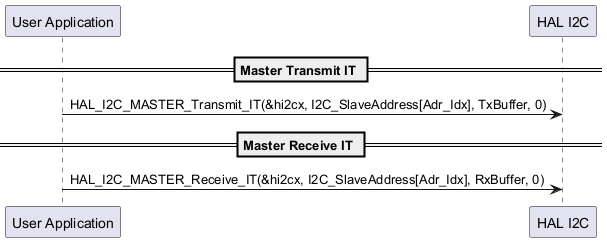

The diagram above was rendered by PlantUML. Its source (embedded in the PNG):
@startuml
  participant "User Application" as App
  participant "HAL I2C" as HAL_I2C

  == Master Transmit IT ==
  App -> HAL_I2C: HAL_I2C_MASTER_Transmit_IT(&hi2cx, I2C_SlaveAddress[Adr_Idx], TxBuffer, 0)

  == Master Receive IT ==
  App -> HAL_I2C: HAL_I2C_MASTER_Receive_IT(&hi2cx, I2C_SlaveAddress[Adr_Idx], RxBuffer, 0)

  @enduml